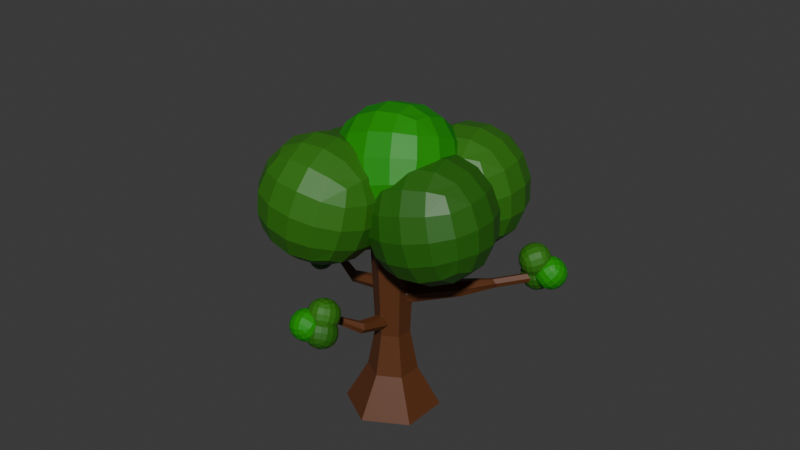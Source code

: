 # Source: tree2.blend  (saved by Blender 5.0.119; exported with 4.5.12 LTS)
import bpy
from mathutils import Matrix  # noqa: F401  (used for matrix-valued properties, if any)

bpy.ops.wm.read_factory_settings(use_empty=True)
scene = bpy.context.scene
scene.name = 'Scene'

# ---- collections
col_collection = bpy.data.collections.new('Collection'); scene.collection.children.link(col_collection)

# ---- materials (node trees are filled in below, after node groups)
mat_material_004 = bpy.data.materials.new('Material.004')
mat_material_003 = bpy.data.materials.new('Material.003')
mat_material_001 = bpy.data.materials.new('Material.001')
mat_material_002 = bpy.data.materials.new('Material.002')

# ---- material node trees
mat_material_004.use_nodes = True; mat_material_004.node_tree.nodes.clear()
_N = mat_material_004.node_tree.nodes; _L = mat_material_004.node_tree.links
n0 = _N.new('ShaderNodeBsdfPrincipled'); n0.name = 'Principled BSDF'; n0.location = (-200, 100)
n0.inputs[0].default_value = (0.113, 0.0355, 0.01028, 1.0)
n1 = _N.new('ShaderNodeOutputMaterial'); n1.name = 'Material Output'; n1.location = (200, 100)
_L.new(n0.outputs[0], n1.inputs[0])
n1.is_active_output = True
mat_material_003.use_nodes = True; mat_material_003.node_tree.nodes.clear()
_N = mat_material_003.node_tree.nodes; _L = mat_material_003.node_tree.links
n0 = _N.new('ShaderNodeBsdfPrincipled'); n0.name = 'Principled BSDF'; n0.location = (-200, 100)
n0.inputs[0].default_value = (0.005972, 0.2877, 0.0, 1.0)
n1 = _N.new('ShaderNodeOutputMaterial'); n1.name = 'Material Output'; n1.location = (200, 100)
_L.new(n0.outputs[0], n1.inputs[0])
n1.is_active_output = True
mat_material_001.use_nodes = True; mat_material_001.node_tree.nodes.clear()
_N = mat_material_001.node_tree.nodes; _L = mat_material_001.node_tree.links
n0 = _N.new('ShaderNodeBsdfPrincipled'); n0.name = 'Principled BSDF'; n0.location = (-200, 100)
n0.inputs[0].default_value = (0.03027, 0.1779, 0.006362, 1.0)
n1 = _N.new('ShaderNodeOutputMaterial'); n1.name = 'Material Output'; n1.location = (200, 100)
_L.new(n0.outputs[0], n1.inputs[0])
n1.is_active_output = True
mat_material_002.use_nodes = True; mat_material_002.node_tree.nodes.clear()
_N = mat_material_002.node_tree.nodes; _L = mat_material_002.node_tree.links
n0 = _N.new('ShaderNodeBsdfPrincipled'); n0.name = 'Principled BSDF'; n0.location = (-200, 100)
n0.inputs[0].default_value = (0.02099, 0.1387, 0.004684, 1.0)
n1 = _N.new('ShaderNodeOutputMaterial'); n1.name = 'Material Output'; n1.location = (200, 100)
_L.new(n0.outputs[0], n1.inputs[0])
n1.is_active_output = True

# ---- world
world_world = bpy.data.worlds.new('World'); scene.world = world_world
world_world.use_nodes = True; world_world.node_tree.nodes.clear()
_N = world_world.node_tree.nodes; _L = world_world.node_tree.links
n0 = _N.new('ShaderNodeOutputWorld'); n0.name = 'World Output'; n0.location = (200, 100)
n1 = _N.new('ShaderNodeBackground'); n1.name = 'Background'; n1.location = (-200, 100)
n1.inputs[0].default_value = (0.05088, 0.05088, 0.05088, 1.0)
_L.new(n1.outputs[0], n0.inputs[0])
n0.is_active_output = True
world_world.color = (0.05088, 0.05088, 0.05088)
world_world.sun_shadow_jitter_overblur = 0.0

# ---- meshes
me_cylinder = bpy.data.meshes.new('Cylinder')
me_cylinder.from_pydata([(0.0, 1.76, -1.0), (0.0, 0.6369, 2.073), (1.524, 0.8798, -1.0), (0.5516, 0.3185, 2.073), (1.524, -0.8798, -1.0), (0.5516, -0.3185, 2.073), (0.0, -1.76, -1.0), (0.0, -0.6369, 2.073), (-1.524, -0.8798, -1.0), (-0.5516, -0.3185, 2.073), (-1.524, 0.8798, -1.0), (-0.5516, 0.3185, 2.073), (0.6938, 0.4006, 5.903), (3.001e-07, 0.8012, 5.903), (0.6938, -0.4006, 5.903), (3.001e-07, -0.8012, 5.903), (-0.6938, -0.4006, 5.903), (-0.6938, 0.4006, 5.903), (0.9884, 0.5707, 9.31), (1.28e-06, 1.141, 9.31), (0.9884, -0.5707, 9.31), (1.28e-06, -1.141, 9.31), (-0.9884, -0.5707, 9.31), (-0.9884, 0.5707, 9.31), (0.0, 0.9257, 0.5146), (0.8017, 0.4629, 0.5146), (0.8017, -0.4629, 0.5146), (0.0, -0.9257, 0.5146), (-0.8017, -0.4629, 0.5146), (-0.8017, 0.4629, 0.5146)], [], [(24, 1, 3, 25), (25, 3, 5, 26), (26, 5, 7, 27), (27, 7, 9, 28), (3, 1, 13, 12), (28, 9, 11, 29), (29, 11, 1, 24), (0, 2, 4, 6, 8, 10), (13, 17, 23, 19), (7, 5, 14, 15), (1, 11, 17, 13), (9, 7, 15, 16), (5, 3, 12, 14), (11, 9, 16, 17), (18, 19, 23, 22, 21, 20), (16, 15, 21, 22), (14, 12, 18, 20), (17, 16, 22, 23), (15, 14, 20, 21), (12, 13, 19, 18), (10, 29, 24, 0), (8, 28, 29, 10), (6, 27, 28, 8), (4, 26, 27, 6), (2, 25, 26, 4), (0, 24, 25, 2)])
_uv = me_cylinder.uv_layers.new(name='UVMap')
_uv.uv.foreach_set('vector', [1.0, 0.7465, 1.0, 1.0, 0.8333, 1.0, 0.8333, 0.7465, 0.8333, 0.7465, 0.8333, 1.0, 0.6667, 1.0, 0.6667, 0.7465, 0.6667, 0.7465, 0.6667, 1.0, 0.5, 1.0, 0.5, 0.7465, 0.5, 0.7465, 0.5, 1.0, 0.3333, 1.0, 0.3333, 0.7465, 0.8333, 1.0, 1.0, 1.0, 1.0, 1.0, 0.8333, 1.0, 0.3333, 0.7465, 0.3333, 1.0, 0.1667, 1.0, 0.1667, 0.7465, 0.1667, 0.7465, 0.1667, 1.0, -8.941e-08, 1.0, -8.941e-08, 0.7465, 0.75, 0.49, 0.9578, 0.37, 0.9578, 0.13, 0.75, 0.01, 0.5422, 0.13, 0.5422, 0.37, -8.941e-08, 1.0, 0.1667, 1.0, 0.1667, 1.0, -8.941e-08, 1.0, 0.5, 1.0, 0.6667, 1.0, 0.6667, 1.0, 0.5, 1.0, -8.941e-08, 1.0, 0.1667, 1.0, 0.1667, 1.0, -8.941e-08, 1.0, 0.3333, 1.0, 0.5, 1.0, 0.5, 1.0, 0.3333, 1.0, 0.6667, 1.0, 0.8333, 1.0, 0.8333, 1.0, 0.6667, 1.0, 0.1667, 1.0, 0.3333, 1.0, 0.3333, 1.0, 0.1667, 1.0, 0.4578, 0.37, 0.25, 0.49, 0.04215, 0.37, 0.04215, 0.13, 0.25, 0.01, 0.4578, 0.13, 0.3333, 1.0, 0.5, 1.0, 0.5, 1.0, 0.3333, 1.0, 0.6667, 1.0, 0.8333, 1.0, 0.8333, 1.0, 0.6667, 1.0, 0.1667, 1.0, 0.3333, 1.0, 0.3333, 1.0, 0.1667, 1.0, 0.5, 1.0, 0.6667, 1.0, 0.6667, 1.0, 0.5, 1.0, 0.8333, 1.0, 1.0, 1.0, 1.0, 1.0, 0.8333, 1.0, 0.1667, 0.5, 0.1667, 0.7465, -8.941e-08, 0.7465, -8.941e-08, 0.5, 0.3333, 0.5, 0.3333, 0.7465, 0.1667, 0.7465, 0.1667, 0.5, 0.5, 0.5, 0.5, 0.7465, 0.3333, 0.7465, 0.3333, 0.5, 0.6667, 0.5, 0.6667, 0.7465, 0.5, 0.7465, 0.5, 0.5, 0.8333, 0.5, 0.8333, 0.7465, 0.6667, 0.7465, 0.6667, 0.5, 1.0, 0.5, 1.0, 0.7465, 0.8333, 0.7465, 0.8333, 0.5])
me_cylinder.materials.append(mat_material_004)
me_cylinder.update()
me_cylinder_001 = bpy.data.meshes.new('Cylinder.001')
me_cylinder_001.from_pydata([(0.0, 1.0, -1.0), (3.01e-09, 1.732, 5.291), (0.866, 0.5, -1.0), (0.6506, 1.366, 5.375), (0.866, -0.5, -1.0), (0.6506, 0.6333, 5.543), (0.0, -1.0, -1.0), (2.836e-08, 0.2672, 5.627), (-0.866, -0.5, -1.0), (-0.6506, 0.6333, 5.543), (-0.866, 0.5, -1.0), (-0.6506, 1.366, 5.375), (1.335, 0.4331, 9.627), (0.9753, 0.652, 9.483), (1.359, -0.004647, 9.577), (1.023, -0.2235, 9.385), (0.6633, -0.004647, 9.241), (0.6394, 0.4331, 9.291), (0.6226, 1.639, 15.79), (0.2806, 1.861, 15.61), (0.6109, 1.195, 15.81), (0.2571, 0.9727, 15.66), (-0.08483, 1.195, 15.48), (-0.0731, 1.639, 15.45)], [], [(0, 1, 3, 2), (2, 3, 5, 4), (4, 5, 7, 6), (6, 7, 9, 8), (7, 5, 14, 15), (8, 9, 11, 10), (10, 11, 1, 0), (0, 2, 4, 6, 8, 10), (13, 17, 23, 19), (1, 11, 17, 13), (9, 7, 15, 16), (5, 3, 12, 14), (11, 9, 16, 17), (3, 1, 13, 12), (18, 19, 23, 22, 21, 20), (16, 15, 21, 22), (14, 12, 18, 20), (17, 16, 22, 23), (15, 14, 20, 21), (12, 13, 19, 18)])
_uv = me_cylinder_001.uv_layers.new(name='UVMap')
_uv.uv.foreach_set('vector', [1.0, 0.5, 1.0, 1.0, 0.8333, 1.0, 0.8333, 0.5, 0.8333, 0.5, 0.8333, 1.0, 0.6667, 1.0, 0.6667, 0.5, 0.6667, 0.5, 0.6667, 1.0, 0.5, 1.0, 0.5, 0.5, 0.5, 0.5, 0.5, 1.0, 0.3333, 1.0, 0.3333, 0.5, 0.5, 1.0, 0.6667, 1.0, 0.6667, 1.0, 0.5, 1.0, 0.3333, 0.5, 0.3333, 1.0, 0.1667, 1.0, 0.1667, 0.5, 0.1667, 0.5, 0.1667, 1.0, -8.941e-08, 1.0, -8.941e-08, 0.5, 0.75, 0.49, 0.9578, 0.37, 0.9578, 0.13, 0.75, 0.01, 0.5422, 0.13, 0.5422, 0.37, -8.941e-08, 1.0, 0.1667, 1.0, 0.1667, 1.0, -8.941e-08, 1.0, -8.941e-08, 1.0, 0.1667, 1.0, 0.1667, 1.0, -8.941e-08, 1.0, 0.3333, 1.0, 0.5, 1.0, 0.5, 1.0, 0.3333, 1.0, 0.6667, 1.0, 0.8333, 1.0, 0.8333, 1.0, 0.6667, 1.0, 0.1667, 1.0, 0.3333, 1.0, 0.3333, 1.0, 0.1667, 1.0, 0.8333, 1.0, 1.0, 1.0, 1.0, 1.0, 0.8333, 1.0, 0.4578, 0.37, 0.25, 0.49, 0.04215, 0.37, 0.04215, 0.13, 0.25, 0.01, 0.4578, 0.13, 0.3333, 1.0, 0.5, 1.0, 0.5, 1.0, 0.3333, 1.0, 0.6667, 1.0, 0.8333, 1.0, 0.8333, 1.0, 0.6667, 1.0, 0.1667, 1.0, 0.3333, 1.0, 0.3333, 1.0, 0.1667, 1.0, 0.5, 1.0, 0.6667, 1.0, 0.6667, 1.0, 0.5, 1.0, 0.8333, 1.0, 1.0, 1.0, 1.0, 1.0, 0.8333, 1.0])
me_cylinder_001.materials.append(mat_material_004)
me_cylinder_001.update()
me_cylinder_002 = bpy.data.meshes.new('Cylinder.002')
me_cylinder_002.from_pydata([(0.0, 1.0, -1.0), (-0.808, 1.661, 4.097), (0.866, 0.5, -1.0), (-0.1574, 1.295, 4.181), (0.866, -0.5, -1.0), (-0.1574, 0.5624, 4.349), (0.0, -1.0, -1.0), (-0.808, 0.1962, 4.433), (-0.866, -0.5, -1.0), (-1.459, 0.5624, 4.349), (-0.866, 0.5, -1.0), (-1.459, 1.295, 4.181), (1.335, 0.4331, 9.627), (0.9753, 0.652, 9.483), (1.359, -0.004647, 9.577), (1.023, -0.2235, 9.385), (0.6633, -0.004647, 9.241), (0.6394, 0.4331, 9.291)], [], [(0, 1, 3, 2), (2, 3, 5, 4), (4, 5, 7, 6), (6, 7, 9, 8), (7, 5, 14, 15), (8, 9, 11, 10), (10, 11, 1, 0), (0, 2, 4, 6, 8, 10), (1, 11, 17, 13), (9, 7, 15, 16), (5, 3, 12, 14), (11, 9, 16, 17), (3, 1, 13, 12), (12, 13, 17, 16, 15, 14)])
_uv = me_cylinder_002.uv_layers.new(name='UVMap')
_uv.uv.foreach_set('vector', [1.0, 0.5, 1.0, 1.0, 0.8333, 1.0, 0.8333, 0.5, 0.8333, 0.5, 0.8333, 1.0, 0.6667, 1.0, 0.6667, 0.5, 0.6667, 0.5, 0.6667, 1.0, 0.5, 1.0, 0.5, 0.5, 0.5, 0.5, 0.5, 1.0, 0.3333, 1.0, 0.3333, 0.5, 0.5, 1.0, 0.6667, 1.0, 0.6667, 1.0, 0.5, 1.0, 0.3333, 0.5, 0.3333, 1.0, 0.1667, 1.0, 0.1667, 0.5, 0.1667, 0.5, 0.1667, 1.0, -8.941e-08, 1.0, -8.941e-08, 0.5, 0.75, 0.49, 0.9578, 0.37, 0.9578, 0.13, 0.75, 0.01, 0.5422, 0.13, 0.5422, 0.37, -8.941e-08, 1.0, 0.1667, 1.0, 0.1667, 1.0, -8.941e-08, 1.0, 0.3333, 1.0, 0.5, 1.0, 0.5, 1.0, 0.3333, 1.0, 0.6667, 1.0, 0.8333, 1.0, 0.8333, 1.0, 0.6667, 1.0, 0.1667, 1.0, 0.3333, 1.0, 0.3333, 1.0, 0.1667, 1.0, 0.8333, 1.0, 1.0, 1.0, 1.0, 1.0, 0.8333, 1.0, 0.8333, 1.0, -8.941e-08, 1.0, 0.1667, 1.0, 0.3333, 1.0, 0.5, 1.0, 0.6667, 1.0])
me_cylinder_002.materials.append(mat_material_004)
me_cylinder_002.update()
me_cube_005 = bpy.data.meshes.new('Cube.005')
me_cube_005.from_pydata([(-1.0, -1.0, -1.0), (-1.0, -1.0, 1.0), (-1.0, 1.0, -1.0), (-1.0, 1.0, 1.0), (1.0, -1.0, -1.0), (1.0, -1.0, 1.0), (1.0, 1.0, -1.0), (1.0, 1.0, 1.0), (-0.588, -2.156, -0.4189), (-0.588, -2.156, 1.581), (-1.49, -0.3709, -0.4189), (-1.49, -0.3709, 1.581), (1.197, -1.255, -0.4189), (1.197, -1.255, 1.581), (0.2956, 0.5307, -0.4189), (0.2956, 0.5307, 1.581), (-1.092, -1.391, -0.4812), (-1.092, -1.391, 1.519), (-1.994, 0.3945, -0.4812), (-1.994, 0.3945, 1.519), (0.6929, -0.4891, -0.4812), (0.6929, -0.4891, 1.519), (-0.2087, 1.296, -0.4812), (-0.2087, 1.296, 1.519)], [], [(0, 1, 3, 2), (2, 3, 7, 6), (6, 7, 5, 4), (4, 5, 1, 0), (2, 6, 4, 0), (7, 3, 1, 5), (8, 9, 11, 10), (10, 11, 15, 14), (14, 15, 13, 12), (12, 13, 9, 8), (10, 14, 12, 8), (15, 11, 9, 13), (16, 17, 19, 18), (18, 19, 23, 22), (22, 23, 21, 20), (20, 21, 17, 16), (18, 22, 20, 16), (23, 19, 17, 21)])
me_cube_005.polygons.foreach_set('material_index', [0, 0, 0, 0, 0, 0, 1, 1, 1, 1, 1, 1, 2, 2, 2, 2, 2, 2])
_uv = me_cube_005.uv_layers.new(name='UVMap')
_uv.uv.foreach_set('vector', [0.375, 0.0, 0.625, 0.0, 0.625, 0.25, 0.375, 0.25, 0.375, 0.25, 0.625, 0.25, 0.625, 0.5, 0.375, 0.5, 0.375, 0.5, 0.625, 0.5, 0.625, 0.75, 0.375, 0.75, 0.375, 0.75, 0.625, 0.75, 0.625, 1.0, 0.375, 1.0, 0.125, 0.5, 0.375, 0.5, 0.375, 0.75, 0.125, 0.75, 0.625, 0.5, 0.875, 0.5, 0.875, 0.75, 0.625, 0.75, 0.375, 0.0, 0.625, 0.0, 0.625, 0.25, 0.375, 0.25, 0.375, 0.25, 0.625, 0.25, 0.625, 0.5, 0.375, 0.5, 0.375, 0.5, 0.625, 0.5, 0.625, 0.75, 0.375, 0.75, 0.375, 0.75, 0.625, 0.75, 0.625, 1.0, 0.375, 1.0, 0.125, 0.5, 0.375, 0.5, 0.375, 0.75, 0.125, 0.75, 0.625, 0.5, 0.875, 0.5, 0.875, 0.75, 0.625, 0.75, 0.375, 0.0, 0.625, 0.0, 0.625, 0.25, 0.375, 0.25, 0.375, 0.25, 0.625, 0.25, 0.625, 0.5, 0.375, 0.5, 0.375, 0.5, 0.625, 0.5, 0.625, 0.75, 0.375, 0.75, 0.375, 0.75, 0.625, 0.75, 0.625, 1.0, 0.375, 1.0, 0.125, 0.5, 0.375, 0.5, 0.375, 0.75, 0.125, 0.75, 0.625, 0.5, 0.875, 0.5, 0.875, 0.75, 0.625, 0.75])
me_cube_005.materials.append(mat_material_003)
me_cube_005.materials.append(mat_material_001)
me_cube_005.materials.append(mat_material_002)
me_cube_005.update()
me_cube_008 = bpy.data.meshes.new('Cube.008')
me_cube_008.from_pydata([(-1.0, -1.0, -1.0), (-1.0, -1.0, 1.0), (-1.0, 1.0, -1.0), (-1.0, 1.0, 1.0), (1.0, -1.0, -1.0), (1.0, -1.0, 1.0), (1.0, 1.0, -1.0), (1.0, 1.0, 1.0), (-0.588, -2.156, -0.4189), (-0.588, -2.156, 1.581), (-1.49, -0.3709, -0.4189), (-1.49, -0.3709, 1.581), (1.197, -1.255, -0.4189), (1.197, -1.255, 1.581), (0.2956, 0.5307, -0.4189), (0.2956, 0.5307, 1.581), (-1.092, -1.391, -0.4812), (-1.092, -1.391, 1.519), (-1.994, 0.3945, -0.4812), (-1.994, 0.3945, 1.519), (0.6929, -0.4891, -0.4812), (0.6929, -0.4891, 1.519), (-0.2087, 1.296, -0.4812), (-0.2087, 1.296, 1.519)], [], [(0, 1, 3, 2), (2, 3, 7, 6), (6, 7, 5, 4), (4, 5, 1, 0), (2, 6, 4, 0), (7, 3, 1, 5), (8, 9, 11, 10), (10, 11, 15, 14), (14, 15, 13, 12), (12, 13, 9, 8), (10, 14, 12, 8), (15, 11, 9, 13), (16, 17, 19, 18), (18, 19, 23, 22), (22, 23, 21, 20), (20, 21, 17, 16), (18, 22, 20, 16), (23, 19, 17, 21)])
me_cube_008.polygons.foreach_set('material_index', [0, 0, 0, 0, 0, 0, 1, 1, 1, 1, 1, 1, 2, 2, 2, 2, 2, 2])
_uv = me_cube_008.uv_layers.new(name='UVMap')
_uv.uv.foreach_set('vector', [0.375, 0.0, 0.625, 0.0, 0.625, 0.25, 0.375, 0.25, 0.375, 0.25, 0.625, 0.25, 0.625, 0.5, 0.375, 0.5, 0.375, 0.5, 0.625, 0.5, 0.625, 0.75, 0.375, 0.75, 0.375, 0.75, 0.625, 0.75, 0.625, 1.0, 0.375, 1.0, 0.125, 0.5, 0.375, 0.5, 0.375, 0.75, 0.125, 0.75, 0.625, 0.5, 0.875, 0.5, 0.875, 0.75, 0.625, 0.75, 0.375, 0.0, 0.625, 0.0, 0.625, 0.25, 0.375, 0.25, 0.375, 0.25, 0.625, 0.25, 0.625, 0.5, 0.375, 0.5, 0.375, 0.5, 0.625, 0.5, 0.625, 0.75, 0.375, 0.75, 0.375, 0.75, 0.625, 0.75, 0.625, 1.0, 0.375, 1.0, 0.125, 0.5, 0.375, 0.5, 0.375, 0.75, 0.125, 0.75, 0.625, 0.5, 0.875, 0.5, 0.875, 0.75, 0.625, 0.75, 0.375, 0.0, 0.625, 0.0, 0.625, 0.25, 0.375, 0.25, 0.375, 0.25, 0.625, 0.25, 0.625, 0.5, 0.375, 0.5, 0.375, 0.5, 0.625, 0.5, 0.625, 0.75, 0.375, 0.75, 0.375, 0.75, 0.625, 0.75, 0.625, 1.0, 0.375, 1.0, 0.125, 0.5, 0.375, 0.5, 0.375, 0.75, 0.125, 0.75, 0.625, 0.5, 0.875, 0.5, 0.875, 0.75, 0.625, 0.75])
me_cube_008.materials.append(mat_material_003)
me_cube_008.materials.append(mat_material_001)
me_cube_008.materials.append(mat_material_002)
me_cube_008.update()
me_cube_012 = bpy.data.meshes.new('Cube.012')
me_cube_012.from_pydata([(-1.0, -1.0, -1.0), (-1.0, -1.0, 1.0), (-1.0, 1.0, -1.0), (-1.0, 1.0, 1.0), (1.0, -1.0, -1.0), (1.0, -1.0, 1.0), (1.0, 1.0, -1.0), (1.0, 1.0, 1.0), (-0.588, -2.156, -0.4189), (-0.588, -2.156, 1.581), (-1.49, -0.3709, -0.4189), (-1.49, -0.3709, 1.581), (1.197, -1.255, -0.4189), (1.197, -1.255, 1.581), (0.2956, 0.5307, -0.4189), (0.2956, 0.5307, 1.581), (-1.092, -1.391, -0.4812), (-1.092, -1.391, 1.519), (-1.994, 0.3945, -0.4812), (-1.994, 0.3945, 1.519), (0.6929, -0.4891, -0.4812), (0.6929, -0.4891, 1.519), (-0.2087, 1.296, -0.4812), (-0.2087, 1.296, 1.519)], [], [(0, 1, 3, 2), (2, 3, 7, 6), (6, 7, 5, 4), (4, 5, 1, 0), (2, 6, 4, 0), (7, 3, 1, 5), (8, 9, 11, 10), (10, 11, 15, 14), (14, 15, 13, 12), (12, 13, 9, 8), (10, 14, 12, 8), (15, 11, 9, 13), (16, 17, 19, 18), (18, 19, 23, 22), (22, 23, 21, 20), (20, 21, 17, 16), (18, 22, 20, 16), (23, 19, 17, 21)])
me_cube_012.polygons.foreach_set('material_index', [0, 0, 0, 0, 0, 0, 1, 1, 1, 1, 1, 1, 2, 2, 2, 2, 2, 2])
_uv = me_cube_012.uv_layers.new(name='UVMap')
_uv.uv.foreach_set('vector', [0.375, 0.0, 0.625, 0.0, 0.625, 0.25, 0.375, 0.25, 0.375, 0.25, 0.625, 0.25, 0.625, 0.5, 0.375, 0.5, 0.375, 0.5, 0.625, 0.5, 0.625, 0.75, 0.375, 0.75, 0.375, 0.75, 0.625, 0.75, 0.625, 1.0, 0.375, 1.0, 0.125, 0.5, 0.375, 0.5, 0.375, 0.75, 0.125, 0.75, 0.625, 0.5, 0.875, 0.5, 0.875, 0.75, 0.625, 0.75, 0.375, 0.0, 0.625, 0.0, 0.625, 0.25, 0.375, 0.25, 0.375, 0.25, 0.625, 0.25, 0.625, 0.5, 0.375, 0.5, 0.375, 0.5, 0.625, 0.5, 0.625, 0.75, 0.375, 0.75, 0.375, 0.75, 0.625, 0.75, 0.625, 1.0, 0.375, 1.0, 0.125, 0.5, 0.375, 0.5, 0.375, 0.75, 0.125, 0.75, 0.625, 0.5, 0.875, 0.5, 0.875, 0.75, 0.625, 0.75, 0.375, 0.0, 0.625, 0.0, 0.625, 0.25, 0.375, 0.25, 0.375, 0.25, 0.625, 0.25, 0.625, 0.5, 0.375, 0.5, 0.375, 0.5, 0.625, 0.5, 0.625, 0.75, 0.375, 0.75, 0.375, 0.75, 0.625, 0.75, 0.625, 1.0, 0.375, 1.0, 0.125, 0.5, 0.375, 0.5, 0.375, 0.75, 0.125, 0.75, 0.625, 0.5, 0.875, 0.5, 0.875, 0.75, 0.625, 0.75])
me_cube_012.materials.append(mat_material_003)
me_cube_012.materials.append(mat_material_001)
me_cube_012.materials.append(mat_material_002)
me_cube_012.update()
me_cylinder_003 = bpy.data.meshes.new('Cylinder.003')
me_cylinder_003.from_pydata([(0.0, 1.0, -1.0), (3.01e-09, 1.732, 5.291), (0.866, 0.5, -1.0), (0.6506, 1.366, 5.375), (0.866, -0.5, -1.0), (0.6506, 0.6333, 5.543), (0.0, -1.0, -1.0), (2.836e-08, 0.2672, 5.627), (-0.866, -0.5, -1.0), (-0.6506, 0.6333, 5.543), (-0.866, 0.5, -1.0), (-0.6506, 1.366, 5.375), (1.335, 0.4331, 9.627), (0.9753, 0.652, 9.483), (1.359, -0.004647, 9.577), (1.023, -0.2235, 9.385), (0.6633, -0.004647, 9.241), (0.6394, 0.4331, 9.291), (0.6226, 1.639, 15.79), (0.2806, 1.861, 15.61), (0.6109, 1.195, 15.81), (0.2571, 0.9727, 15.66), (-0.08483, 1.195, 15.48), (-0.0731, 1.639, 15.45)], [], [(0, 1, 3, 2), (2, 3, 5, 4), (4, 5, 7, 6), (6, 7, 9, 8), (7, 5, 14, 15), (8, 9, 11, 10), (10, 11, 1, 0), (0, 2, 4, 6, 8, 10), (13, 17, 23, 19), (1, 11, 17, 13), (9, 7, 15, 16), (5, 3, 12, 14), (11, 9, 16, 17), (3, 1, 13, 12), (18, 19, 23, 22, 21, 20), (16, 15, 21, 22), (14, 12, 18, 20), (17, 16, 22, 23), (15, 14, 20, 21), (12, 13, 19, 18)])
_uv = me_cylinder_003.uv_layers.new(name='UVMap')
_uv.uv.foreach_set('vector', [1.0, 0.5, 1.0, 1.0, 0.8333, 1.0, 0.8333, 0.5, 0.8333, 0.5, 0.8333, 1.0, 0.6667, 1.0, 0.6667, 0.5, 0.6667, 0.5, 0.6667, 1.0, 0.5, 1.0, 0.5, 0.5, 0.5, 0.5, 0.5, 1.0, 0.3333, 1.0, 0.3333, 0.5, 0.5, 1.0, 0.6667, 1.0, 0.6667, 1.0, 0.5, 1.0, 0.3333, 0.5, 0.3333, 1.0, 0.1667, 1.0, 0.1667, 0.5, 0.1667, 0.5, 0.1667, 1.0, -8.941e-08, 1.0, -8.941e-08, 0.5, 0.75, 0.49, 0.9578, 0.37, 0.9578, 0.13, 0.75, 0.01, 0.5422, 0.13, 0.5422, 0.37, -8.941e-08, 1.0, 0.1667, 1.0, 0.1667, 1.0, -8.941e-08, 1.0, -8.941e-08, 1.0, 0.1667, 1.0, 0.1667, 1.0, -8.941e-08, 1.0, 0.3333, 1.0, 0.5, 1.0, 0.5, 1.0, 0.3333, 1.0, 0.6667, 1.0, 0.8333, 1.0, 0.8333, 1.0, 0.6667, 1.0, 0.1667, 1.0, 0.3333, 1.0, 0.3333, 1.0, 0.1667, 1.0, 0.8333, 1.0, 1.0, 1.0, 1.0, 1.0, 0.8333, 1.0, 0.4578, 0.37, 0.25, 0.49, 0.04215, 0.37, 0.04215, 0.13, 0.25, 0.01, 0.4578, 0.13, 0.3333, 1.0, 0.5, 1.0, 0.5, 1.0, 0.3333, 1.0, 0.6667, 1.0, 0.8333, 1.0, 0.8333, 1.0, 0.6667, 1.0, 0.1667, 1.0, 0.3333, 1.0, 0.3333, 1.0, 0.1667, 1.0, 0.5, 1.0, 0.6667, 1.0, 0.6667, 1.0, 0.5, 1.0, 0.8333, 1.0, 1.0, 1.0, 1.0, 1.0, 0.8333, 1.0])
me_cylinder_003.materials.append(mat_material_004)
me_cylinder_003.update()
me_cube_017 = bpy.data.meshes.new('Cube.017')
me_cube_017.from_pydata([(-1.0, -1.0, -1.0), (-1.0, -1.0, 1.0), (-1.0, 1.0, -1.0), (-1.0, 1.0, 1.0), (1.0, -1.0, -1.0), (1.0, -1.0, 1.0), (1.0, 1.0, -1.0), (1.0, 1.0, 1.0), (-0.588, -2.156, -0.4189), (-0.588, -2.156, 1.581), (-1.49, -0.3709, -0.4189), (-1.49, -0.3709, 1.581), (1.197, -1.255, -0.4189), (1.197, -1.255, 1.581), (0.2956, 0.5307, -0.4189), (0.2956, 0.5307, 1.581), (-1.092, -1.391, -0.4812), (-1.092, -1.391, 1.519), (-1.994, 0.3945, -0.4812), (-1.994, 0.3945, 1.519), (0.6929, -0.4891, -0.4812), (0.6929, -0.4891, 1.519), (-0.2087, 1.296, -0.4812), (-0.2087, 1.296, 1.519)], [], [(0, 1, 3, 2), (2, 3, 7, 6), (6, 7, 5, 4), (4, 5, 1, 0), (2, 6, 4, 0), (7, 3, 1, 5), (8, 9, 11, 10), (10, 11, 15, 14), (14, 15, 13, 12), (12, 13, 9, 8), (10, 14, 12, 8), (15, 11, 9, 13), (16, 17, 19, 18), (18, 19, 23, 22), (22, 23, 21, 20), (20, 21, 17, 16), (18, 22, 20, 16), (23, 19, 17, 21)])
me_cube_017.polygons.foreach_set('material_index', [0, 0, 0, 0, 0, 0, 1, 1, 1, 1, 1, 1, 2, 2, 2, 2, 2, 2])
_uv = me_cube_017.uv_layers.new(name='UVMap')
_uv.uv.foreach_set('vector', [0.375, 0.0, 0.625, 0.0, 0.625, 0.25, 0.375, 0.25, 0.375, 0.25, 0.625, 0.25, 0.625, 0.5, 0.375, 0.5, 0.375, 0.5, 0.625, 0.5, 0.625, 0.75, 0.375, 0.75, 0.375, 0.75, 0.625, 0.75, 0.625, 1.0, 0.375, 1.0, 0.125, 0.5, 0.375, 0.5, 0.375, 0.75, 0.125, 0.75, 0.625, 0.5, 0.875, 0.5, 0.875, 0.75, 0.625, 0.75, 0.375, 0.0, 0.625, 0.0, 0.625, 0.25, 0.375, 0.25, 0.375, 0.25, 0.625, 0.25, 0.625, 0.5, 0.375, 0.5, 0.375, 0.5, 0.625, 0.5, 0.625, 0.75, 0.375, 0.75, 0.375, 0.75, 0.625, 0.75, 0.625, 1.0, 0.375, 1.0, 0.125, 0.5, 0.375, 0.5, 0.375, 0.75, 0.125, 0.75, 0.625, 0.5, 0.875, 0.5, 0.875, 0.75, 0.625, 0.75, 0.375, 0.0, 0.625, 0.0, 0.625, 0.25, 0.375, 0.25, 0.375, 0.25, 0.625, 0.25, 0.625, 0.5, 0.375, 0.5, 0.375, 0.5, 0.625, 0.5, 0.625, 0.75, 0.375, 0.75, 0.375, 0.75, 0.625, 0.75, 0.625, 1.0, 0.375, 1.0, 0.125, 0.5, 0.375, 0.5, 0.375, 0.75, 0.125, 0.75, 0.625, 0.5, 0.875, 0.5, 0.875, 0.75, 0.625, 0.75])
me_cube_017.materials.append(mat_material_003)
me_cube_017.materials.append(mat_material_001)
me_cube_017.materials.append(mat_material_002)
me_cube_017.update()
me_cube_002 = bpy.data.meshes.new('Cube.002')
me_cube_002.from_pydata([(-0.588, -2.156, -0.4189), (-0.588, -2.156, 1.581), (-1.49, -0.3709, -0.4189), (-1.49, -0.3709, 1.581), (1.197, -1.255, -0.4189), (1.197, -1.255, 1.581), (0.2956, 0.5307, -0.4189), (0.2956, 0.5307, 1.581), (-1.092, -1.391, -0.4812), (-1.092, -1.391, 1.519), (-1.994, 0.3945, -0.4812), (-1.994, 0.3945, 1.519), (0.6929, -0.4891, -0.4812), (0.6929, -0.4891, 1.519), (-0.2087, 1.296, -0.4812), (-0.2087, 1.296, 1.519)], [], [(0, 1, 3, 2), (2, 3, 7, 6), (6, 7, 5, 4), (4, 5, 1, 0), (2, 6, 4, 0), (7, 3, 1, 5), (8, 9, 11, 10), (10, 11, 15, 14), (14, 15, 13, 12), (12, 13, 9, 8), (10, 14, 12, 8), (15, 11, 9, 13)])
me_cube_002.polygons.foreach_set('material_index', [1, 1, 1, 1, 1, 1, 2, 2, 2, 2, 2, 2])
_uv = me_cube_002.uv_layers.new(name='UVMap')
_uv.uv.foreach_set('vector', [0.375, 0.0, 0.625, 0.0, 0.625, 0.25, 0.375, 0.25, 0.375, 0.25, 0.625, 0.25, 0.625, 0.5, 0.375, 0.5, 0.375, 0.5, 0.625, 0.5, 0.625, 0.75, 0.375, 0.75, 0.375, 0.75, 0.625, 0.75, 0.625, 1.0, 0.375, 1.0, 0.125, 0.5, 0.375, 0.5, 0.375, 0.75, 0.125, 0.75, 0.625, 0.5, 0.875, 0.5, 0.875, 0.75, 0.625, 0.75, 0.375, 0.0, 0.625, 0.0, 0.625, 0.25, 0.375, 0.25, 0.375, 0.25, 0.625, 0.25, 0.625, 0.5, 0.375, 0.5, 0.375, 0.5, 0.625, 0.5, 0.625, 0.75, 0.375, 0.75, 0.375, 0.75, 0.625, 0.75, 0.625, 1.0, 0.375, 1.0, 0.125, 0.5, 0.375, 0.5, 0.375, 0.75, 0.125, 0.75, 0.625, 0.5, 0.875, 0.5, 0.875, 0.75, 0.625, 0.75])
me_cube_002.materials.append(mat_material_003)
me_cube_002.materials.append(mat_material_001)
me_cube_002.materials.append(mat_material_002)
me_cube_002.update()

# ---- objects
ob_cylinder = bpy.data.objects.new('Cylinder', me_cylinder)
ob_cylinder_001 = bpy.data.objects.new('Cylinder.001', me_cylinder_001)
ob_cylinder_002 = bpy.data.objects.new('Cylinder.002', me_cylinder_002)
ob_cube_002 = bpy.data.objects.new('Cube.002', me_cube_005)
ob_cube_001 = bpy.data.objects.new('Cube.001', me_cube_008)
ob_cube_006 = bpy.data.objects.new('Cube.006', me_cube_012)
ob_cylinder_003 = bpy.data.objects.new('Cylinder.003', me_cylinder_003)
ob_cube_011 = bpy.data.objects.new('Cube.011', me_cube_017)
ob_cube_003 = bpy.data.objects.new('Cube.003', me_cube_002)

# ---- transforms, parenting, visibility, modifiers, constraints
ob_cylinder.location = (0.0, 0.0, 0.0)
ob_cylinder.scale = (0.7256, 0.7256, 0.7256)
ob_cylinder_001.location = (0.3205, 0.2268, 2.685)
ob_cylinder_001.rotation_euler = (1.892, 2.831, 2.249)
ob_cylinder_001.scale = (0.3111, 0.3111, 0.2414)
ob_cylinder_002.location = (-0.4408, 0.07368, 2.752)
ob_cylinder_002.rotation_euler = (3.305, -4.712, 0.0)
ob_cylinder_002.scale = (-0.2083, 0.2083, 0.2083)
ob_cube_002.location = (-2.55, 0.05945, 3.094)
ob_cube_002.rotation_euler = (-3.411, 0.4344, -0.6193)
ob_cube_002.scale = (-0.3996, 0.3996, 0.3996)
_m = ob_cube_002.modifiers.new('Subdivision', 'SUBSURF')
ob_cube_001.location = (3.341, 2.164, 3.451)
ob_cube_001.rotation_euler = (-1.246, -0.7653, 0.6705)
ob_cube_001.scale = (0.4983, 0.4983, 0.4983)
_m = ob_cube_001.modifiers.new('Subdivision', 'SUBSURF')
ob_cube_006.location = (0.2012, -0.03464, 6.211)
ob_cube_006.rotation_euler = (1.161, -1.036, -4.134)
ob_cube_006.scale = (1.9, 1.9, 1.9)
_m = ob_cube_006.modifiers.new('Subdivision', 'SUBSURF')
ob_cylinder_003.location = (-0.04599, -0.313, 1.896)
ob_cylinder_003.rotation_euler = (2.071, 2.787, 0.1138)
ob_cylinder_003.scale = (0.2188, 0.2188, 0.1698)
ob_cube_011.location = (-0.3402, -2.813, 2.835)
ob_cube_011.rotation_euler = (-1.163, -0.9311, -1.937)
ob_cube_011.scale = (0.4847, 0.4847, 0.4847)
_m = ob_cube_011.modifiers.new('Subdivision', 'SUBSURF')
ob_cube_003.location = (0.2012, -0.03464, 6.211)
ob_cube_003.rotation_euler = (1.02, -1.159, -0.8664)
ob_cube_003.scale = (1.9, 1.9, 1.9)
_m = ob_cube_003.modifiers.new('Subdivision', 'SUBSURF')

# ---- collection membership
col_collection.objects.link(ob_cylinder)
col_collection.objects.link(ob_cylinder_001)
col_collection.objects.link(ob_cylinder_002)
col_collection.objects.link(ob_cube_002)
col_collection.objects.link(ob_cube_001)
col_collection.objects.link(ob_cube_006)
col_collection.objects.link(ob_cylinder_003)
col_collection.objects.link(ob_cube_011)
col_collection.objects.link(ob_cube_003)

# ---- scene / render settings (as saved in the file)
scene.frame_start = 1; scene.frame_end = 250; scene.frame_set(1)
scene.render.engine = 'BLENDER_EEVEE_NEXT'
scene.render.bake_bias = 0.0
scene.render.bake_samples = 0
scene.cycles.sampling_pattern = 'TABULATED_SOBOL'
scene.eevee.use_volume_custom_range = False
bpy.context.view_layer.update()

# ---- added for rendering (the .blend has no active camera and no usable light): camera, sun
cam_auto = bpy.data.cameras.new('AutoCamera')
cam_auto.lens = 50.0
cam_auto.sensor_width = 36.0
cam_auto.clip_end = 1000.0
ob_auto_camera = bpy.data.objects.new('AutoCamera', cam_auto)
scene.collection.objects.link(ob_auto_camera)
ob_auto_camera.location = (15.9338, -18.8235, 17.1732)
ob_auto_camera.rotation_euler = (1.09748, -7.21219e-08, 0.694738)
scene.camera = ob_auto_camera
light_auto_sun = bpy.data.lights.new('AutoSun', 'SUN')
light_auto_sun.energy = 3.0
light_auto_sun.angle = 0.0523599
ob_auto_sun = bpy.data.objects.new('AutoSun', light_auto_sun)
scene.collection.objects.link(ob_auto_sun)
ob_auto_sun.rotation_euler = (0.872665, 0.174533, 0.523599)
bpy.context.view_layer.update()

